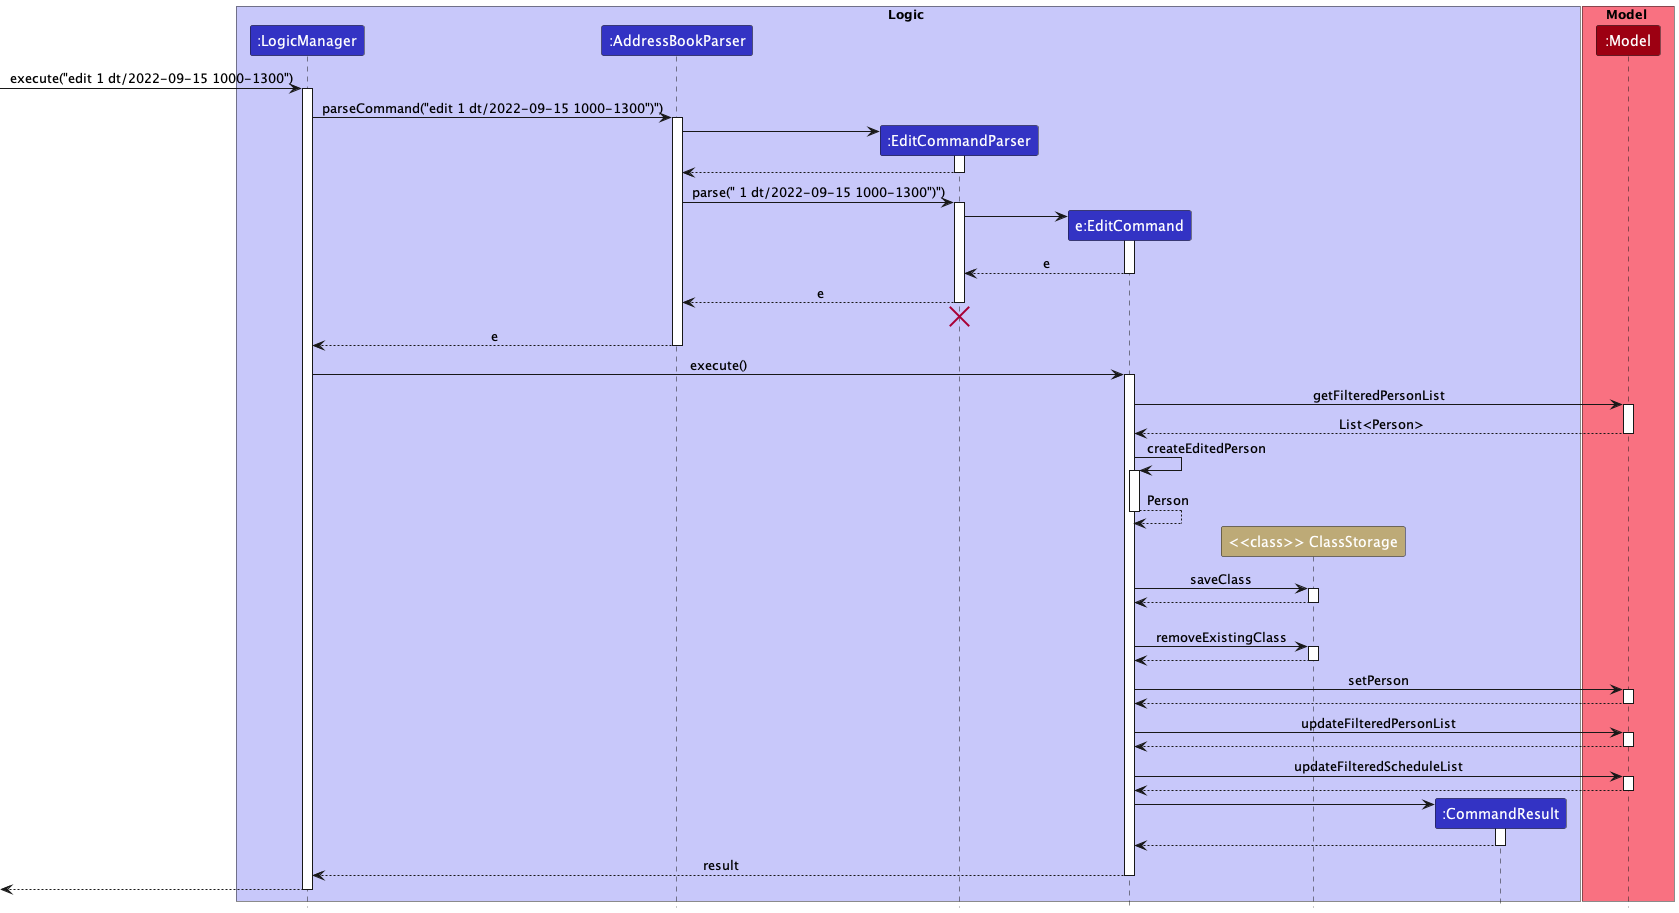

The diagram above was rendered by PlantUML. Its source (embedded in the PNG):
@startuml
!include style.puml

box Logic LOGIC_COLOR_T1
participant ":LogicManager" as LogicManager LOGIC_COLOR
participant ":AddressBookParser" as AddressBookParser LOGIC_COLOR
participant ":EditCommandParser" as EditCommandParser LOGIC_COLOR
participant "e:EditCommand" as EditCommand LOGIC_COLOR
participant "<<class>> ClassStorage" as ClassStorage CLASS_STORAGE_COLOR
participant ":CommandResult" as CommandResult LOGIC_COLOR
end box

box Model MODEL_COLOR_T1
participant ":Model" as Model MODEL_COLOR
end box

[-> LogicManager : execute("edit 1 dt/2022-09-15 1000-1300")
activate LogicManager

LogicManager -> AddressBookParser : parseCommand("edit 1 dt/2022-09-15 1000-1300")")
activate AddressBookParser

create EditCommandParser
AddressBookParser -> EditCommandParser
activate EditCommandParser

EditCommandParser --> AddressBookParser
deactivate EditCommandParser

AddressBookParser -> EditCommandParser : parse(" 1 dt/2022-09-15 1000-1300")")
activate EditCommandParser

create EditCommand
EditCommandParser -> EditCommand
activate EditCommand

EditCommand --> EditCommandParser : e
deactivate EditCommand

EditCommandParser --> AddressBookParser : e
deactivate EditCommandParser
'Hidden arrow to position the destroy marker below the end of the activation bar.
EditCommandParser -[hidden]-> AddressBookParser
destroy EditCommandParser

AddressBookParser --> LogicManager : e
deactivate AddressBookParser

LogicManager -> EditCommand : execute()
activate EditCommand

EditCommand -> Model : getFilteredPersonList
activate Model

Model --> EditCommand : List<Person>
deactivate Model

EditCommand -> EditCommand : createEditedPerson
activate EditCommand

EditCommand --> EditCommand : Person
deactivate EditCommand

create ClassStorage
EditCommand -[hidden]-> ClassStorage
EditCommand -> ClassStorage : saveClass
activate ClassStorage

ClassStorage --> EditCommand
deactivate ClassStorage

EditCommand -[hidden]-> ClassStorage
EditCommand -> ClassStorage : removeExistingClass
activate ClassStorage

ClassStorage --> EditCommand
deactivate ClassStorage


EditCommand -> Model : setPerson
activate Model

Model --> EditCommand
deactivate Model

EditCommand -> Model : updateFilteredPersonList
activate Model

Model --> EditCommand
deactivate Model

EditCommand -> Model : updateFilteredScheduleList
activate Model

Model --> EditCommand
deactivate Model

create CommandResult
EditCommand -> CommandResult
activate CommandResult

CommandResult --> EditCommand
deactivate CommandResult

EditCommand --> LogicManager : result
deactivate EditCommand

[<--LogicManager
deactivate LogicManager
@enduml